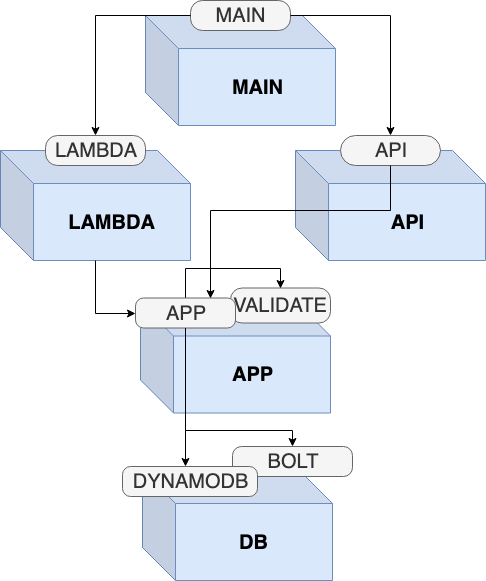

The diagram above was exported from draw.io. Its source (the exported page's mxGraphModel, read from the mxfile embedded in the PNG):
<mxGraphModel dx="1398" dy="773" grid="1" gridSize="10" guides="1" tooltips="1" connect="1" arrows="1" fold="1" page="1" pageScale="1" pageWidth="827" pageHeight="1169" math="0" shadow="0">
  <root>
    <mxCell id="0" />
    <mxCell id="1" parent="0" />
    <mxCell id="E7rW_Id1pbuKkpsFzq3k-19" value="" style="group" vertex="1" connectable="0" parent="1">
      <mxGeometry x="95" y="155" width="190" height="125" as="geometry" />
    </mxCell>
    <mxCell id="E7rW_Id1pbuKkpsFzq3k-9" value="&lt;font style=&quot;font-size: 20px&quot;&gt;&lt;b&gt;LAMBDA&lt;/b&gt;&lt;/font&gt;" style="shape=cube;whiteSpace=wrap;html=1;boundedLbl=1;backgroundOutline=1;darkOpacity=0.05;darkOpacity2=0.1;size=33;fillColor=#dae8fc;strokeColor=#6c8ebf;" vertex="1" parent="E7rW_Id1pbuKkpsFzq3k-19">
      <mxGeometry y="15" width="190" height="110" as="geometry" />
    </mxCell>
    <mxCell id="E7rW_Id1pbuKkpsFzq3k-3" value="&lt;font style=&quot;font-size: 20px&quot;&gt;LAMBDA&lt;/font&gt;" style="rounded=1;whiteSpace=wrap;html=1;arcSize=40;fillColor=#f5f5f5;strokeColor=#666666;fontColor=#333333;" vertex="1" parent="E7rW_Id1pbuKkpsFzq3k-19">
      <mxGeometry x="45" width="100" height="30" as="geometry" />
    </mxCell>
    <mxCell id="E7rW_Id1pbuKkpsFzq3k-20" value="" style="group" vertex="1" connectable="0" parent="1">
      <mxGeometry x="390" y="155" width="190" height="125" as="geometry" />
    </mxCell>
    <mxCell id="E7rW_Id1pbuKkpsFzq3k-10" value="&lt;font style=&quot;font-size: 20px&quot;&gt;&lt;b&gt;API&lt;/b&gt;&lt;/font&gt;" style="shape=cube;whiteSpace=wrap;html=1;boundedLbl=1;backgroundOutline=1;darkOpacity=0.05;darkOpacity2=0.1;size=33;fillColor=#dae8fc;strokeColor=#6c8ebf;" vertex="1" parent="E7rW_Id1pbuKkpsFzq3k-20">
      <mxGeometry y="15" width="190" height="110" as="geometry" />
    </mxCell>
    <mxCell id="E7rW_Id1pbuKkpsFzq3k-11" value="&lt;font style=&quot;font-size: 20px&quot;&gt;API&lt;/font&gt;" style="rounded=1;whiteSpace=wrap;html=1;arcSize=50;fillColor=#f5f5f5;strokeColor=#666666;fontColor=#333333;" vertex="1" parent="E7rW_Id1pbuKkpsFzq3k-20">
      <mxGeometry x="45" width="100" height="30" as="geometry" />
    </mxCell>
    <mxCell id="E7rW_Id1pbuKkpsFzq3k-21" value="" style="group" vertex="1" connectable="0" parent="1">
      <mxGeometry x="230" y="307.5" width="195" height="125" as="geometry" />
    </mxCell>
    <mxCell id="E7rW_Id1pbuKkpsFzq3k-12" value="&lt;span style=&quot;font-size: 20px&quot;&gt;&lt;b&gt;APP&lt;/b&gt;&lt;/span&gt;" style="shape=cube;whiteSpace=wrap;html=1;boundedLbl=1;backgroundOutline=1;darkOpacity=0.05;darkOpacity2=0.1;size=33;fillColor=#dae8fc;strokeColor=#6c8ebf;" vertex="1" parent="E7rW_Id1pbuKkpsFzq3k-21">
      <mxGeometry x="5" y="15" width="190" height="110" as="geometry" />
    </mxCell>
    <mxCell id="E7rW_Id1pbuKkpsFzq3k-13" value="&lt;font style=&quot;font-size: 20px&quot;&gt;VALIDATE&lt;/font&gt;" style="rounded=1;whiteSpace=wrap;html=1;arcSize=33;fillColor=#f5f5f5;strokeColor=#666666;fontColor=#333333;" vertex="1" parent="E7rW_Id1pbuKkpsFzq3k-21">
      <mxGeometry x="95" width="100" height="35" as="geometry" />
    </mxCell>
    <mxCell id="E7rW_Id1pbuKkpsFzq3k-35" style="edgeStyle=orthogonalEdgeStyle;rounded=0;orthogonalLoop=1;jettySize=auto;html=1;entryX=0.5;entryY=0;entryDx=0;entryDy=0;" edge="1" parent="E7rW_Id1pbuKkpsFzq3k-21" source="E7rW_Id1pbuKkpsFzq3k-14" target="E7rW_Id1pbuKkpsFzq3k-13">
      <mxGeometry relative="1" as="geometry" />
    </mxCell>
    <mxCell id="E7rW_Id1pbuKkpsFzq3k-14" value="&lt;font style=&quot;font-size: 20px&quot;&gt;APP&lt;/font&gt;" style="rounded=1;whiteSpace=wrap;html=1;arcSize=27;fillColor=#f5f5f5;strokeColor=#666666;fontColor=#333333;" vertex="1" parent="E7rW_Id1pbuKkpsFzq3k-21">
      <mxGeometry y="10" width="100" height="30" as="geometry" />
    </mxCell>
    <mxCell id="E7rW_Id1pbuKkpsFzq3k-22" value="" style="group" vertex="1" connectable="0" parent="1">
      <mxGeometry x="217" y="466" width="230" height="134" as="geometry" />
    </mxCell>
    <mxCell id="E7rW_Id1pbuKkpsFzq3k-15" value="&lt;font style=&quot;font-size: 20px&quot;&gt;&lt;b&gt;DB&lt;/b&gt;&lt;/font&gt;" style="shape=cube;whiteSpace=wrap;html=1;boundedLbl=1;backgroundOutline=1;darkOpacity=0.05;darkOpacity2=0.1;size=33;fillColor=#dae8fc;strokeColor=#6c8ebf;" vertex="1" parent="E7rW_Id1pbuKkpsFzq3k-22">
      <mxGeometry x="20" y="24" width="190" height="110" as="geometry" />
    </mxCell>
    <mxCell id="E7rW_Id1pbuKkpsFzq3k-18" value="&lt;font style=&quot;font-size: 20px&quot;&gt;BOLT&lt;/font&gt;" style="rounded=1;whiteSpace=wrap;html=1;arcSize=30;fillColor=#f5f5f5;strokeColor=#666666;fontColor=#333333;" vertex="1" parent="E7rW_Id1pbuKkpsFzq3k-22">
      <mxGeometry x="110" width="120" height="30" as="geometry" />
    </mxCell>
    <mxCell id="E7rW_Id1pbuKkpsFzq3k-16" value="&lt;font style=&quot;font-size: 20px&quot;&gt;DYNAMODB&lt;/font&gt;" style="rounded=1;whiteSpace=wrap;html=1;arcSize=27;fillColor=#f5f5f5;strokeColor=#666666;fontColor=#333333;" vertex="1" parent="E7rW_Id1pbuKkpsFzq3k-22">
      <mxGeometry y="20" width="135" height="30" as="geometry" />
    </mxCell>
    <mxCell id="E7rW_Id1pbuKkpsFzq3k-27" value="" style="group" vertex="1" connectable="0" parent="1">
      <mxGeometry x="240" y="20" width="190" height="125" as="geometry" />
    </mxCell>
    <mxCell id="E7rW_Id1pbuKkpsFzq3k-28" value="&lt;span style=&quot;font-size: 20px&quot;&gt;&lt;b&gt;MAIN&lt;/b&gt;&lt;/span&gt;" style="shape=cube;whiteSpace=wrap;html=1;boundedLbl=1;backgroundOutline=1;darkOpacity=0.05;darkOpacity2=0.1;size=33;fillColor=#dae8fc;strokeColor=#6c8ebf;" vertex="1" parent="E7rW_Id1pbuKkpsFzq3k-27">
      <mxGeometry y="15" width="190" height="110" as="geometry" />
    </mxCell>
    <mxCell id="E7rW_Id1pbuKkpsFzq3k-29" value="&lt;font style=&quot;font-size: 20px&quot;&gt;MAIN&lt;/font&gt;" style="rounded=1;whiteSpace=wrap;html=1;arcSize=40;fillColor=#f5f5f5;strokeColor=#666666;fontColor=#333333;" vertex="1" parent="E7rW_Id1pbuKkpsFzq3k-27">
      <mxGeometry x="45" width="100" height="30" as="geometry" />
    </mxCell>
    <mxCell id="E7rW_Id1pbuKkpsFzq3k-30" style="edgeStyle=orthogonalEdgeStyle;rounded=0;orthogonalLoop=1;jettySize=auto;html=1;entryX=0.5;entryY=0;entryDx=0;entryDy=0;exitX=0;exitY=0.5;exitDx=0;exitDy=0;" edge="1" parent="1" source="E7rW_Id1pbuKkpsFzq3k-29" target="E7rW_Id1pbuKkpsFzq3k-3">
      <mxGeometry relative="1" as="geometry">
        <Array as="points">
          <mxPoint x="190" y="35" />
        </Array>
      </mxGeometry>
    </mxCell>
    <mxCell id="E7rW_Id1pbuKkpsFzq3k-31" style="edgeStyle=orthogonalEdgeStyle;rounded=0;orthogonalLoop=1;jettySize=auto;html=1;exitX=1;exitY=0.5;exitDx=0;exitDy=0;entryX=0.5;entryY=0;entryDx=0;entryDy=0;" edge="1" parent="1" source="E7rW_Id1pbuKkpsFzq3k-29" target="E7rW_Id1pbuKkpsFzq3k-11">
      <mxGeometry relative="1" as="geometry">
        <Array as="points">
          <mxPoint x="485" y="35" />
        </Array>
      </mxGeometry>
    </mxCell>
    <mxCell id="E7rW_Id1pbuKkpsFzq3k-32" style="edgeStyle=orthogonalEdgeStyle;rounded=0;orthogonalLoop=1;jettySize=auto;html=1;entryX=0;entryY=0.5;entryDx=0;entryDy=0;" edge="1" parent="1" source="E7rW_Id1pbuKkpsFzq3k-9" target="E7rW_Id1pbuKkpsFzq3k-14">
      <mxGeometry relative="1" as="geometry" />
    </mxCell>
    <mxCell id="E7rW_Id1pbuKkpsFzq3k-36" style="edgeStyle=orthogonalEdgeStyle;rounded=0;orthogonalLoop=1;jettySize=auto;html=1;" edge="1" parent="1" source="E7rW_Id1pbuKkpsFzq3k-14" target="E7rW_Id1pbuKkpsFzq3k-16">
      <mxGeometry relative="1" as="geometry">
        <Array as="points">
          <mxPoint x="280" y="450" />
          <mxPoint x="280" y="450" />
        </Array>
      </mxGeometry>
    </mxCell>
    <mxCell id="E7rW_Id1pbuKkpsFzq3k-37" style="edgeStyle=orthogonalEdgeStyle;rounded=0;orthogonalLoop=1;jettySize=auto;html=1;" edge="1" parent="1" source="E7rW_Id1pbuKkpsFzq3k-14" target="E7rW_Id1pbuKkpsFzq3k-18">
      <mxGeometry relative="1" as="geometry">
        <Array as="points">
          <mxPoint x="280" y="450" />
          <mxPoint x="387" y="450" />
        </Array>
      </mxGeometry>
    </mxCell>
    <mxCell id="E7rW_Id1pbuKkpsFzq3k-40" style="edgeStyle=orthogonalEdgeStyle;rounded=0;orthogonalLoop=1;jettySize=auto;html=1;exitX=0.5;exitY=1;exitDx=0;exitDy=0;entryX=0.75;entryY=0;entryDx=0;entryDy=0;" edge="1" parent="1" source="E7rW_Id1pbuKkpsFzq3k-11" target="E7rW_Id1pbuKkpsFzq3k-14">
      <mxGeometry relative="1" as="geometry">
        <Array as="points">
          <mxPoint x="485" y="230" />
          <mxPoint x="305" y="230" />
        </Array>
      </mxGeometry>
    </mxCell>
  </root>
</mxGraphModel>